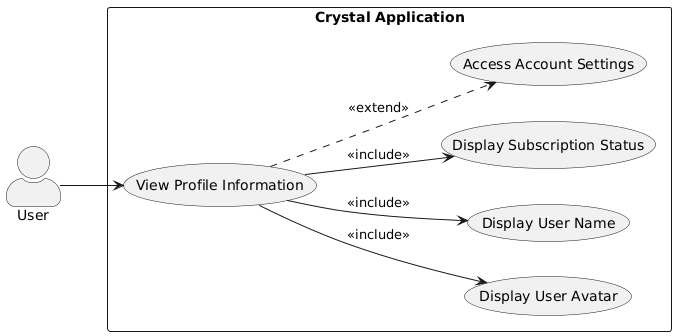

The diagram above was rendered by PlantUML. Its source (embedded in the PNG):
@startuml
skinparam actorStyle awesome

left to right direction

actor "User" as user

rectangle "Crystal Application" {
  usecase "View Profile Information" as UC1
  usecase "Display User Avatar" as UC2
  usecase "Display User Name" as UC3
  usecase "Display Subscription Status" as UC4
  usecase "Access Account Settings" as UC5
}

user --> UC1
UC1 --> UC2 : <<include>>
UC1 --> UC3 : <<include>>
UC1 --> UC4 : <<include>>
UC1 ..> UC5 : <<extend>>
@enduml